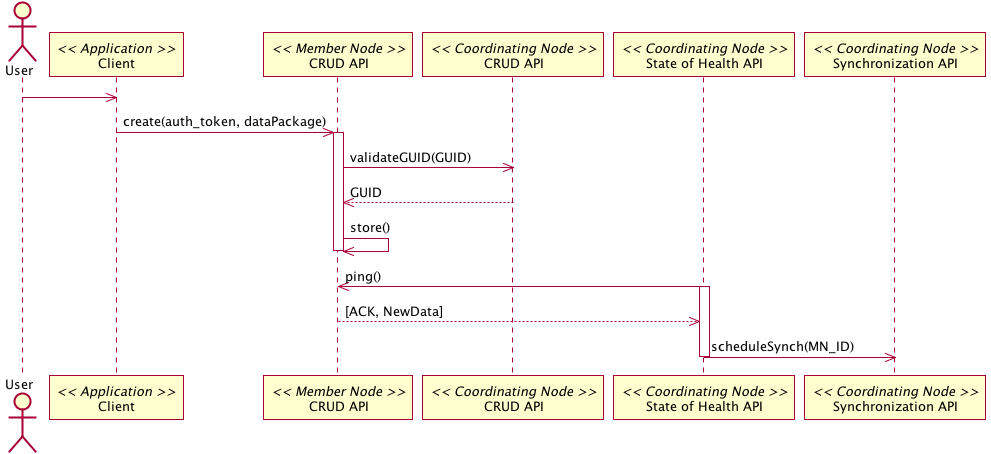

The diagram above was rendered by PlantUML. Its source (embedded in the PNG):
@startuml images/04_interaction.png
Actor User
participant "Client" as app_client << Application >>
User -> app_client
participant "CRUD API" as m_crud << Member Node >>
app_client -> m_crud: create(auth_token, dataPackage)
activate m_crud
participant "CRUD API" as c_crud << Coordinating Node >>
m_crud -> c_crud: validateGUID(GUID)
m_crud <-- c_crud: GUID
m_crud -> m_crud: store()
deactivate m_crud
participant "State of Health API" as c_health << Coordinating Node >>
c_health -> m_crud: ping()
activate c_health
c_health <-- m_crud: [ACK, NewData]
participant "Synchronization API" as c_sync << Coordinating Node >>
c_health -> c_sync: scheduleSynch(MN_ID)
deactivate c_health
@enduml